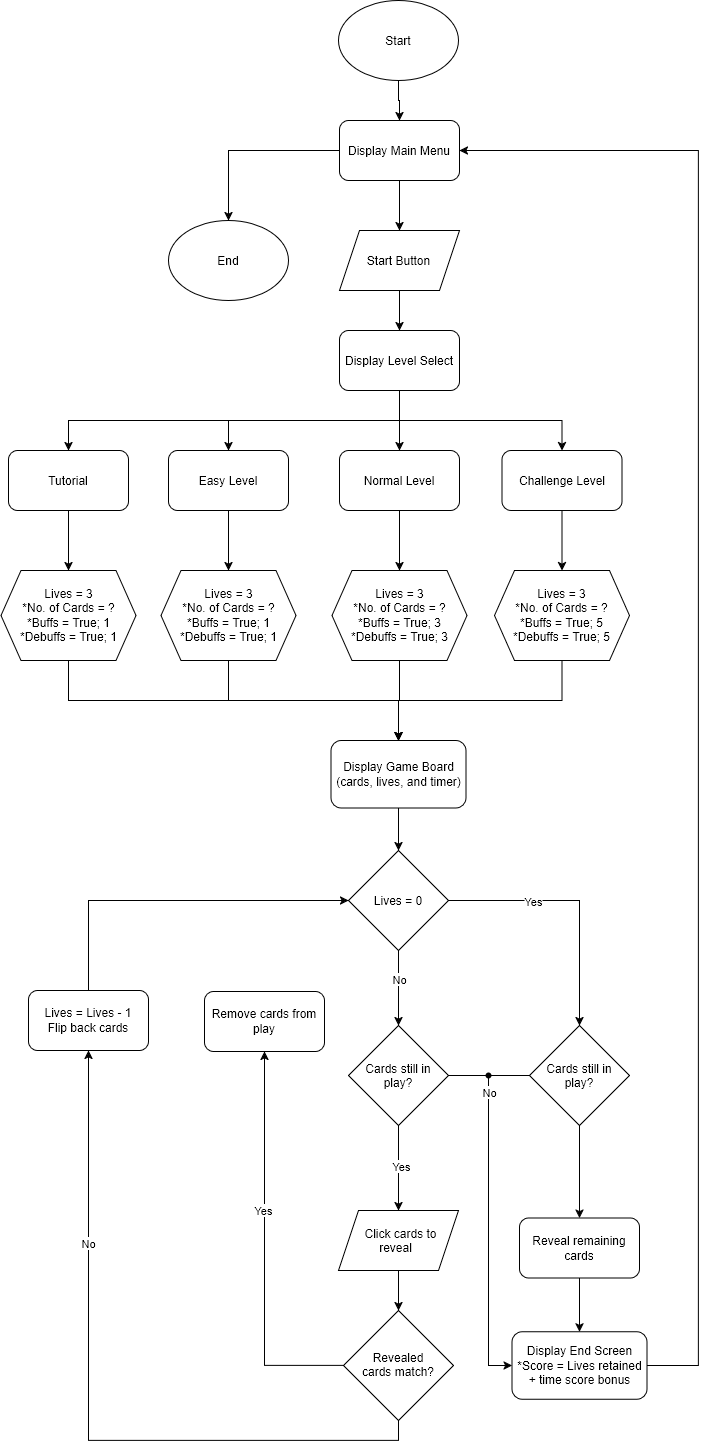

The diagram above was exported from draw.io. Its source (the exported page's mxGraphModel, read from the mxfile embedded in the PNG):
<mxGraphModel dx="2606" dy="1470" grid="1" gridSize="10" guides="1" tooltips="1" connect="1" arrows="1" fold="1" page="1" pageScale="1" pageWidth="850" pageHeight="1100" math="0" shadow="0">
  <root>
    <mxCell id="0" />
    <mxCell id="1" parent="0" />
    <mxCell id="tR13ss1mQ0elRSSStqly-29" edge="1" parent="1" source="tR13ss1mQ0elRSSStqly-2" style="edgeStyle=orthogonalEdgeStyle;rounded=0;orthogonalLoop=1;jettySize=auto;html=1;defaultLabelBackgroundColor=page;" target="tR13ss1mQ0elRSSStqly-3">
      <mxGeometry relative="1" as="geometry" />
    </mxCell>
    <mxCell id="tR13ss1mQ0elRSSStqly-2" parent="1" style="ellipse;whiteSpace=wrap;html=1;shapeInside=1;" value="Start" vertex="1">
      <mxGeometry height="80" width="120" x="440" y="140" as="geometry" />
    </mxCell>
    <mxCell id="tR13ss1mQ0elRSSStqly-27" edge="1" parent="1" source="tR13ss1mQ0elRSSStqly-3" style="edgeStyle=orthogonalEdgeStyle;rounded=0;orthogonalLoop=1;jettySize=auto;html=1;entryX=0.5;entryY=0;entryDx=0;entryDy=0;defaultLabelBackgroundColor=page;" target="tR13ss1mQ0elRSSStqly-4">
      <mxGeometry relative="1" as="geometry" />
    </mxCell>
    <mxCell id="tR13ss1mQ0elRSSStqly-28" edge="1" parent="1" source="tR13ss1mQ0elRSSStqly-3" style="edgeStyle=orthogonalEdgeStyle;rounded=0;orthogonalLoop=1;jettySize=auto;html=1;defaultLabelBackgroundColor=page;" target="tR13ss1mQ0elRSSStqly-5">
      <mxGeometry relative="1" as="geometry" />
    </mxCell>
    <mxCell id="tR13ss1mQ0elRSSStqly-3" parent="1" style="rounded=1;whiteSpace=wrap;html=1;roundedPerimeter=1;" value="Display Main Menu" vertex="1">
      <mxGeometry height="60" width="120" x="441" y="260" as="geometry" />
    </mxCell>
    <mxCell id="tR13ss1mQ0elRSSStqly-4" parent="1" style="ellipse;whiteSpace=wrap;html=1;shapeInside=1;" value="End&lt;div&gt;&lt;br&gt;&lt;/div&gt;" vertex="1">
      <mxGeometry height="80" width="120" x="270" y="360" as="geometry" />
    </mxCell>
    <mxCell id="tR13ss1mQ0elRSSStqly-30" edge="1" parent="1" source="tR13ss1mQ0elRSSStqly-5" style="edgeStyle=orthogonalEdgeStyle;rounded=0;orthogonalLoop=1;jettySize=auto;html=1;entryX=0.5;entryY=0;entryDx=0;entryDy=0;defaultLabelBackgroundColor=page;" target="tR13ss1mQ0elRSSStqly-6">
      <mxGeometry relative="1" as="geometry" />
    </mxCell>
    <mxCell id="tR13ss1mQ0elRSSStqly-5" parent="1" style="shape=parallelogram;perimeter=parallelogramPerimeter;whiteSpace=wrap;html=1;shapeInside=1;fixedSize=1;" value="Start Button" vertex="1">
      <mxGeometry height="60" width="120" x="441" y="370" as="geometry" />
    </mxCell>
    <mxCell id="tR13ss1mQ0elRSSStqly-31" edge="1" parent="1" source="tR13ss1mQ0elRSSStqly-6" style="edgeStyle=orthogonalEdgeStyle;rounded=0;orthogonalLoop=1;jettySize=auto;html=1;entryX=0.5;entryY=0;entryDx=0;entryDy=0;defaultLabelBackgroundColor=page;" target="tR13ss1mQ0elRSSStqly-7">
      <mxGeometry relative="1" as="geometry" />
    </mxCell>
    <mxCell id="tR13ss1mQ0elRSSStqly-32" edge="1" parent="1" source="tR13ss1mQ0elRSSStqly-6" style="edgeStyle=orthogonalEdgeStyle;rounded=0;orthogonalLoop=1;jettySize=auto;html=1;defaultLabelBackgroundColor=page;exitX=0.5;exitY=1;exitDx=0;exitDy=0;" target="tR13ss1mQ0elRSSStqly-8">
      <mxGeometry relative="1" as="geometry" />
    </mxCell>
    <mxCell id="tR13ss1mQ0elRSSStqly-33" edge="1" parent="1" source="tR13ss1mQ0elRSSStqly-6" style="edgeStyle=orthogonalEdgeStyle;rounded=0;orthogonalLoop=1;jettySize=auto;html=1;entryX=0.5;entryY=0;entryDx=0;entryDy=0;defaultLabelBackgroundColor=page;exitX=0.5;exitY=1;exitDx=0;exitDy=0;" target="tR13ss1mQ0elRSSStqly-9">
      <mxGeometry relative="1" as="geometry" />
    </mxCell>
    <mxCell id="tR13ss1mQ0elRSSStqly-35" edge="1" parent="1" source="tR13ss1mQ0elRSSStqly-6" style="edgeStyle=orthogonalEdgeStyle;rounded=0;orthogonalLoop=1;jettySize=auto;html=1;entryX=0.5;entryY=0.333;entryDx=0;entryDy=0;defaultLabelBackgroundColor=page;exitX=0.5;exitY=1;exitDx=0;exitDy=0;" target="tR13ss1mQ0elRSSStqly-10">
      <mxGeometry relative="1" x="0.1245" as="geometry" />
    </mxCell>
    <mxCell id="tR13ss1mQ0elRSSStqly-6" parent="1" style="rounded=1;whiteSpace=wrap;html=1;roundedPerimeter=1;" value="Display Level Select" vertex="1">
      <mxGeometry height="60" width="120" x="441" y="470" as="geometry" />
    </mxCell>
    <mxCell id="tR13ss1mQ0elRSSStqly-38" edge="1" parent="1" source="tR13ss1mQ0elRSSStqly-7" style="edgeStyle=orthogonalEdgeStyle;rounded=0;orthogonalLoop=1;jettySize=auto;html=1;defaultLabelBackgroundColor=page;" target="tR13ss1mQ0elRSSStqly-13">
      <mxGeometry relative="1" as="geometry" />
    </mxCell>
    <mxCell id="tR13ss1mQ0elRSSStqly-7" parent="1" style="rounded=1;whiteSpace=wrap;html=1;roundedPerimeter=1;" value="Normal Level" vertex="1">
      <mxGeometry height="60" width="120" x="441" y="590" as="geometry" />
    </mxCell>
    <mxCell id="tR13ss1mQ0elRSSStqly-37" edge="1" parent="1" source="tR13ss1mQ0elRSSStqly-8" style="edgeStyle=orthogonalEdgeStyle;rounded=0;orthogonalLoop=1;jettySize=auto;html=1;defaultLabelBackgroundColor=page;" target="tR13ss1mQ0elRSSStqly-12">
      <mxGeometry relative="1" as="geometry" />
    </mxCell>
    <mxCell id="tR13ss1mQ0elRSSStqly-8" parent="1" style="rounded=1;whiteSpace=wrap;html=1;roundedPerimeter=1;" value="Easy Level" vertex="1">
      <mxGeometry height="60" width="120" x="270" y="590" as="geometry" />
    </mxCell>
    <mxCell id="tR13ss1mQ0elRSSStqly-36" edge="1" parent="1" source="tR13ss1mQ0elRSSStqly-9" style="edgeStyle=orthogonalEdgeStyle;rounded=0;orthogonalLoop=1;jettySize=auto;html=1;entryX=0.5;entryY=0;entryDx=0;entryDy=0;defaultLabelBackgroundColor=page;" target="tR13ss1mQ0elRSSStqly-11">
      <mxGeometry relative="1" as="geometry" />
    </mxCell>
    <mxCell id="tR13ss1mQ0elRSSStqly-9" parent="1" style="rounded=1;whiteSpace=wrap;html=1;roundedPerimeter=1;" value="Tutorial" vertex="1">
      <mxGeometry height="60" width="120" x="110" y="590" as="geometry" />
    </mxCell>
    <mxCell id="tR13ss1mQ0elRSSStqly-39" edge="1" parent="1" source="tR13ss1mQ0elRSSStqly-10" style="edgeStyle=orthogonalEdgeStyle;rounded=0;orthogonalLoop=1;jettySize=auto;html=1;defaultLabelBackgroundColor=page;" target="tR13ss1mQ0elRSSStqly-14">
      <mxGeometry relative="1" as="geometry" />
    </mxCell>
    <mxCell id="tR13ss1mQ0elRSSStqly-10" parent="1" style="rounded=1;whiteSpace=wrap;html=1;roundedPerimeter=1;" value="Challenge Level" vertex="1">
      <mxGeometry height="60" width="120" x="603.5" y="590" as="geometry" />
    </mxCell>
    <mxCell id="tR13ss1mQ0elRSSStqly-40" edge="1" parent="1" source="tR13ss1mQ0elRSSStqly-11" style="edgeStyle=orthogonalEdgeStyle;rounded=0;orthogonalLoop=1;jettySize=auto;html=1;defaultLabelBackgroundColor=page;exitX=0.5;exitY=1;exitDx=0;exitDy=0;" target="tR13ss1mQ0elRSSStqly-15">
      <mxGeometry relative="1" as="geometry" />
    </mxCell>
    <mxCell id="tR13ss1mQ0elRSSStqly-11" parent="1" style="shape=hexagon;perimeter=hexagonPerimeter2;whiteSpace=wrap;html=1;shapeInside=1;fixedSize=1;" value="Lives = 3&lt;div&gt;*No. of Cards = ?&lt;/div&gt;&lt;div&gt;*Buffs = True; 1&lt;/div&gt;&lt;div&gt;*Debuffs = True; 1&lt;/div&gt;" vertex="1">
      <mxGeometry height="90" width="135" x="102.5" y="710" as="geometry" />
    </mxCell>
    <mxCell id="tR13ss1mQ0elRSSStqly-41" edge="1" parent="1" source="tR13ss1mQ0elRSSStqly-12" style="edgeStyle=orthogonalEdgeStyle;rounded=0;orthogonalLoop=1;jettySize=auto;html=1;defaultLabelBackgroundColor=page;exitX=0.5;exitY=1;exitDx=0;exitDy=0;" target="tR13ss1mQ0elRSSStqly-15">
      <mxGeometry relative="1" as="geometry" />
    </mxCell>
    <mxCell id="tR13ss1mQ0elRSSStqly-12" parent="1" style="shape=hexagon;perimeter=hexagonPerimeter2;whiteSpace=wrap;html=1;shapeInside=1;fixedSize=1;" value="Lives = 3&lt;div&gt;*No. of Cards = ?&lt;/div&gt;&lt;div&gt;*Buffs = True; 1&lt;/div&gt;&lt;div&gt;*Debuffs = True; 1&lt;/div&gt;" vertex="1">
      <mxGeometry height="90" width="135" x="262.5" y="710" as="geometry" />
    </mxCell>
    <mxCell id="tR13ss1mQ0elRSSStqly-42" edge="1" parent="1" source="tR13ss1mQ0elRSSStqly-13" style="edgeStyle=orthogonalEdgeStyle;rounded=0;orthogonalLoop=1;jettySize=auto;html=1;entryX=0.5;entryY=0;entryDx=0;entryDy=0;defaultLabelBackgroundColor=page;" target="tR13ss1mQ0elRSSStqly-15">
      <mxGeometry relative="1" as="geometry" />
    </mxCell>
    <mxCell id="tR13ss1mQ0elRSSStqly-13" parent="1" style="shape=hexagon;perimeter=hexagonPerimeter2;whiteSpace=wrap;html=1;shapeInside=1;fixedSize=1;" value="Lives = 3&lt;div&gt;*No. of Cards = ?&lt;/div&gt;&lt;div&gt;*Buffs = True; 3&lt;/div&gt;&lt;div&gt;*Debuffs = True; 3&lt;/div&gt;" vertex="1">
      <mxGeometry height="90" width="135" x="433.5" y="710" as="geometry" />
    </mxCell>
    <mxCell id="tR13ss1mQ0elRSSStqly-43" edge="1" parent="1" source="tR13ss1mQ0elRSSStqly-14" style="edgeStyle=orthogonalEdgeStyle;rounded=0;orthogonalLoop=1;jettySize=auto;html=1;entryX=0.5;entryY=0;entryDx=0;entryDy=0;defaultLabelBackgroundColor=page;exitX=0.5;exitY=1;exitDx=0;exitDy=0;" target="tR13ss1mQ0elRSSStqly-15">
      <mxGeometry relative="1" as="geometry" />
    </mxCell>
    <mxCell id="tR13ss1mQ0elRSSStqly-14" parent="1" style="shape=hexagon;perimeter=hexagonPerimeter2;whiteSpace=wrap;html=1;shapeInside=1;fixedSize=1;" value="Lives = 3&lt;div&gt;*No. of Cards = ?&lt;/div&gt;&lt;div&gt;*Buffs = True; 5&lt;/div&gt;&lt;div&gt;*Debuffs = True; 5&lt;/div&gt;" vertex="1">
      <mxGeometry height="90" width="135" x="596" y="710" as="geometry" />
    </mxCell>
    <mxCell id="tR13ss1mQ0elRSSStqly-15" parent="1" style="rounded=1;whiteSpace=wrap;html=1;roundedPerimeter=1;" value="Display Game Board (cards, lives, and timer)" vertex="1">
      <mxGeometry height="67.5" width="135" x="432.5" y="880" as="geometry" />
    </mxCell>
    <mxCell id="tR13ss1mQ0elRSSStqly-44" edge="1" parent="1" source="tR13ss1mQ0elRSSStqly-16" style="edgeStyle=orthogonalEdgeStyle;rounded=0;orthogonalLoop=1;jettySize=auto;html=1;entryX=0.5;entryY=0;entryDx=0;entryDy=0;defaultLabelBackgroundColor=page;" target="tR13ss1mQ0elRSSStqly-22">
      <mxGeometry relative="1" as="geometry" />
    </mxCell>
    <mxCell id="tR13ss1mQ0elRSSStqly-45" connectable="0" parent="tR13ss1mQ0elRSSStqly-44" style="edgeLabel;html=1;align=center;verticalAlign=middle;resizable=0;points=[];inheritText=1;defaultLabelBackgroundColor=page;" value="Yes" vertex="1">
      <mxGeometry relative="1" x="-0.3453" y="-2" as="geometry">
        <mxPoint y="-2" as="offset" />
      </mxGeometry>
    </mxCell>
    <mxCell id="tR13ss1mQ0elRSSStqly-48" edge="1" parent="1" source="tR13ss1mQ0elRSSStqly-16" style="edgeStyle=orthogonalEdgeStyle;rounded=0;orthogonalLoop=1;jettySize=auto;html=1;defaultLabelBackgroundColor=page;" target="tR13ss1mQ0elRSSStqly-17">
      <mxGeometry relative="1" as="geometry" />
    </mxCell>
    <mxCell id="tR13ss1mQ0elRSSStqly-49" connectable="0" parent="tR13ss1mQ0elRSSStqly-48" style="edgeLabel;html=1;align=center;verticalAlign=middle;resizable=0;points=[];inheritText=1;defaultLabelBackgroundColor=page;" value="No" vertex="1">
      <mxGeometry relative="1" x="-0.2578" as="geometry">
        <mxPoint as="offset" />
      </mxGeometry>
    </mxCell>
    <mxCell id="tR13ss1mQ0elRSSStqly-16" parent="1" style="rhombus;whiteSpace=wrap;html=1;shapeInside=1;" value="Lives = 0" vertex="1">
      <mxGeometry height="100" width="100" x="450" y="990" as="geometry" />
    </mxCell>
    <mxCell id="tR13ss1mQ0elRSSStqly-60" edge="1" parent="1" source="tR13ss1mQ0elRSSStqly-70" style="edgeStyle=orthogonalEdgeStyle;rounded=0;orthogonalLoop=1;jettySize=auto;html=1;entryX=0;entryY=0.5;entryDx=0;entryDy=0;defaultLabelBackgroundColor=page;" target="tR13ss1mQ0elRSSStqly-24">
      <mxGeometry relative="1" as="geometry">
        <Array as="points">
          <mxPoint x="590" y="1505" />
        </Array>
      </mxGeometry>
    </mxCell>
    <mxCell id="tR13ss1mQ0elRSSStqly-61" connectable="0" parent="tR13ss1mQ0elRSSStqly-60" style="edgeLabel;html=1;align=center;verticalAlign=middle;resizable=0;points=[];inheritText=1;defaultLabelBackgroundColor=page;" value="No" vertex="1">
      <mxGeometry relative="1" x="0.1067" y="2" as="geometry">
        <mxPoint x="-2" y="-157" as="offset" />
      </mxGeometry>
    </mxCell>
    <mxCell id="tR13ss1mQ0elRSSStqly-17" parent="1" style="rhombus;whiteSpace=wrap;html=1;shapeInside=1;" value="Cards still in play?" vertex="1">
      <mxGeometry height="100" width="100" x="450" y="1165" as="geometry" />
    </mxCell>
    <mxCell id="tR13ss1mQ0elRSSStqly-18" parent="1" style="rounded=1;whiteSpace=wrap;html=1;roundedPerimeter=1;" value="Remove cards from play" vertex="1">
      <mxGeometry height="60" width="120" x="306" y="1131" as="geometry" />
    </mxCell>
    <mxCell id="tR13ss1mQ0elRSSStqly-58" edge="1" parent="1" source="tR13ss1mQ0elRSSStqly-19" style="edgeStyle=orthogonalEdgeStyle;rounded=0;orthogonalLoop=1;jettySize=auto;html=1;entryX=0;entryY=0.5;entryDx=0;entryDy=0;defaultLabelBackgroundColor=page;" target="tR13ss1mQ0elRSSStqly-16">
      <mxGeometry relative="1" as="geometry">
        <Array as="points">
          <mxPoint x="190" y="1040" />
        </Array>
      </mxGeometry>
    </mxCell>
    <mxCell id="tR13ss1mQ0elRSSStqly-19" parent="1" style="rounded=1;whiteSpace=wrap;html=1;roundedPerimeter=1;" value="&lt;div&gt;Lives = Lives - 1&lt;/div&gt;&lt;div&gt;Flip back cards&lt;/div&gt;" vertex="1">
      <mxGeometry height="60" width="120" x="130" y="1130" as="geometry" />
    </mxCell>
    <mxCell id="tR13ss1mQ0elRSSStqly-54" edge="1" parent="1" source="tR13ss1mQ0elRSSStqly-20" style="edgeStyle=orthogonalEdgeStyle;rounded=0;orthogonalLoop=1;jettySize=auto;html=1;entryX=0.5;entryY=1;entryDx=0;entryDy=0;defaultLabelBackgroundColor=page;" target="tR13ss1mQ0elRSSStqly-18">
      <mxGeometry relative="1" as="geometry" />
    </mxCell>
    <mxCell id="tR13ss1mQ0elRSSStqly-57" connectable="0" parent="tR13ss1mQ0elRSSStqly-54" style="edgeLabel;html=1;align=center;verticalAlign=middle;resizable=0;points=[];inheritText=1;defaultLabelBackgroundColor=page;" value="Yes" vertex="1">
      <mxGeometry relative="1" x="0.1972" y="2" as="geometry">
        <mxPoint as="offset" />
      </mxGeometry>
    </mxCell>
    <mxCell id="tR13ss1mQ0elRSSStqly-55" edge="1" parent="1" source="tR13ss1mQ0elRSSStqly-20" style="edgeStyle=orthogonalEdgeStyle;rounded=0;orthogonalLoop=1;jettySize=auto;html=1;entryX=0.5;entryY=1;entryDx=0;entryDy=0;defaultLabelBackgroundColor=page;exitX=0.5;exitY=1;exitDx=0;exitDy=0;" target="tR13ss1mQ0elRSSStqly-19">
      <mxGeometry relative="1" x="0.2083" as="geometry" />
    </mxCell>
    <mxCell id="tR13ss1mQ0elRSSStqly-56" connectable="0" parent="tR13ss1mQ0elRSSStqly-55" style="edgeLabel;html=1;align=center;verticalAlign=middle;resizable=0;points=[];inheritText=1;defaultLabelBackgroundColor=page;" value="No" vertex="1">
      <mxGeometry relative="1" x="0.468" y="1" as="geometry">
        <mxPoint as="offset" />
      </mxGeometry>
    </mxCell>
    <mxCell id="tR13ss1mQ0elRSSStqly-20" parent="1" style="rhombus;whiteSpace=wrap;html=1;shapeInside=1;" value="Revealed cards match?" vertex="1">
      <mxGeometry height="110" width="110" x="445" y="1450" as="geometry" />
    </mxCell>
    <mxCell id="tR13ss1mQ0elRSSStqly-53" edge="1" parent="1" source="tR13ss1mQ0elRSSStqly-21" style="edgeStyle=orthogonalEdgeStyle;rounded=0;orthogonalLoop=1;jettySize=auto;html=1;entryX=0.5;entryY=0;entryDx=0;entryDy=0;defaultLabelBackgroundColor=page;" target="tR13ss1mQ0elRSSStqly-20">
      <mxGeometry relative="1" as="geometry" />
    </mxCell>
    <mxCell id="tR13ss1mQ0elRSSStqly-21" parent="1" style="shape=parallelogram;perimeter=parallelogramPerimeter;whiteSpace=wrap;html=1;shapeInside=1;fixedSize=1;" value="Click cards to reveal" vertex="1">
      <mxGeometry height="60" width="120" x="440" y="1350" as="geometry" />
    </mxCell>
    <mxCell id="tR13ss1mQ0elRSSStqly-59" edge="1" parent="1" source="tR13ss1mQ0elRSSStqly-22" style="edgeStyle=orthogonalEdgeStyle;rounded=0;orthogonalLoop=1;jettySize=auto;html=1;defaultLabelBackgroundColor=page;" target="tR13ss1mQ0elRSSStqly-23">
      <mxGeometry relative="1" as="geometry" />
    </mxCell>
    <mxCell id="tR13ss1mQ0elRSSStqly-22" parent="1" style="rhombus;whiteSpace=wrap;html=1;shapeInside=1;" value="Cards still in play?" vertex="1">
      <mxGeometry height="100" width="100" x="631" y="1165" as="geometry" />
    </mxCell>
    <mxCell id="tR13ss1mQ0elRSSStqly-72" edge="1" parent="1" source="tR13ss1mQ0elRSSStqly-23" style="edgeStyle=elbowEdgeStyle;rounded=0;orthogonalLoop=1;jettySize=auto;elbow=vertical;html=1;defaultLabelBackgroundColor=page;" target="tR13ss1mQ0elRSSStqly-24">
      <mxGeometry relative="1" as="geometry" />
    </mxCell>
    <mxCell id="tR13ss1mQ0elRSSStqly-23" parent="1" style="rounded=1;whiteSpace=wrap;html=1;roundedPerimeter=1;" value="Reveal remaining cards" vertex="1">
      <mxGeometry height="60" width="120" x="621" y="1357.5" as="geometry" />
    </mxCell>
    <mxCell id="tR13ss1mQ0elRSSStqly-25" edge="1" parent="1" source="tR13ss1mQ0elRSSStqly-24" style="edgeStyle=orthogonalEdgeStyle;rounded=0;orthogonalLoop=1;jettySize=auto;html=1;defaultLabelBackgroundColor=page;entryX=1;entryY=0.5;entryDx=0;entryDy=0;exitX=1;exitY=0.5;exitDx=0;exitDy=0;" target="tR13ss1mQ0elRSSStqly-3">
      <mxGeometry relative="1" x="-0.0581" as="geometry">
        <Array as="points">
          <mxPoint x="800" y="1505" />
          <mxPoint x="800" y="290" />
        </Array>
        <mxPoint x="760" y="1383.8000000000002" as="sourcePoint" />
        <mxPoint x="671" y="400" as="targetPoint" />
      </mxGeometry>
    </mxCell>
    <mxCell id="tR13ss1mQ0elRSSStqly-24" parent="1" style="rounded=1;whiteSpace=wrap;html=1;roundedPerimeter=1;" value="&lt;div&gt;Display End Screen&lt;/div&gt;&lt;div&gt;*Score = Lives retained + time score bonus&lt;/div&gt;" vertex="1">
      <mxGeometry height="67.5" width="135" x="613.5" y="1471.25" as="geometry" />
    </mxCell>
    <mxCell id="tR13ss1mQ0elRSSStqly-47" edge="1" parent="1" source="tR13ss1mQ0elRSSStqly-15" style="edgeStyle=orthogonalEdgeStyle;rounded=0;orthogonalLoop=1;jettySize=auto;html=1;entryX=0.5;entryY=0;entryDx=0;entryDy=0;defaultLabelBackgroundColor=page;" target="tR13ss1mQ0elRSSStqly-16">
      <mxGeometry relative="1" as="geometry" />
    </mxCell>
    <mxCell id="tR13ss1mQ0elRSSStqly-50" edge="1" parent="1" source="tR13ss1mQ0elRSSStqly-17" style="edgeStyle=orthogonalEdgeStyle;rounded=0;orthogonalLoop=1;jettySize=auto;html=1;entryX=0.5;entryY=0;entryDx=0;entryDy=0;defaultLabelBackgroundColor=page;" target="tR13ss1mQ0elRSSStqly-21">
      <mxGeometry relative="1" as="geometry" />
    </mxCell>
    <mxCell id="tR13ss1mQ0elRSSStqly-52" connectable="0" parent="tR13ss1mQ0elRSSStqly-50" style="edgeLabel;html=1;align=center;verticalAlign=middle;resizable=0;points=[];inheritText=1;defaultLabelBackgroundColor=page;" value="Yes" vertex="1">
      <mxGeometry relative="1" x="-0.06" y="2" as="geometry">
        <mxPoint as="offset" />
      </mxGeometry>
    </mxCell>
    <mxCell id="tR13ss1mQ0elRSSStqly-68" edge="1" parent="1" source="tR13ss1mQ0elRSSStqly-17" style="edgeStyle=orthogonalEdgeStyle;rounded=0;orthogonalLoop=1;jettySize=auto;html=1;entryDx=0;entryDy=0;defaultLabelBackgroundColor=page;entryX=0.394;entryY=0.467;entryPerimeter=0;endArrow=none;endFill=0;" target="tR13ss1mQ0elRSSStqly-70" value="">
      <mxGeometry relative="1" x="0.0169" as="geometry">
        <Array as="points" />
        <mxPoint x="550" y="1215" as="sourcePoint" />
        <mxPoint x="616" y="1505" as="targetPoint" />
      </mxGeometry>
    </mxCell>
    <mxCell id="tR13ss1mQ0elRSSStqly-70" parent="1" style="shape=waypoint;sketch=0;fillStyle=solid;size=6;pointerEvents=1;points=[];fillColor=none;resizable=0;rotatable=0;perimeter=centerPerimeter;snapToPoint=1;" value="" vertex="1">
      <mxGeometry height="20" width="20" x="580" y="1205" as="geometry" />
    </mxCell>
    <mxCell id="tR13ss1mQ0elRSSStqly-71" edge="1" parent="1" source="tR13ss1mQ0elRSSStqly-22" style="edgeStyle=elbowEdgeStyle;rounded=0;orthogonalLoop=1;jettySize=auto;elbow=vertical;html=1;defaultLabelBackgroundColor=page;endArrow=none;endFill=0;" target="tR13ss1mQ0elRSSStqly-70">
      <mxGeometry relative="1" as="geometry">
        <mxPoint x="610" y="1220" as="targetPoint" />
      </mxGeometry>
    </mxCell>
  </root>
</mxGraphModel>